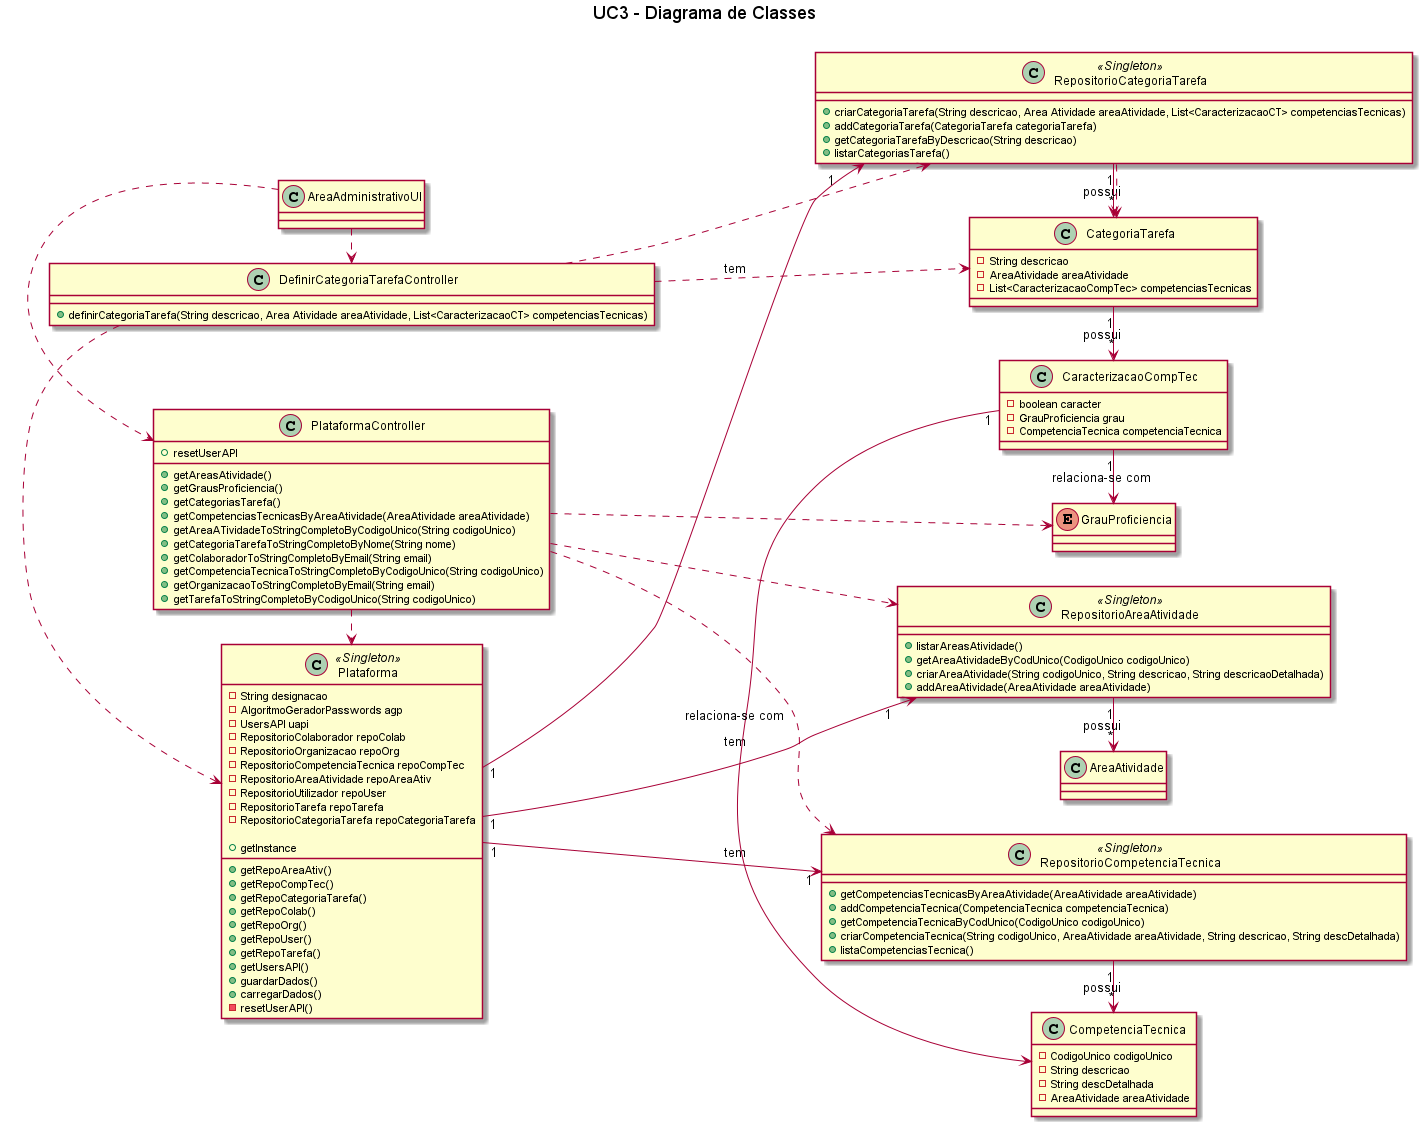

The diagram above was rendered by PlantUML. Its source (embedded in the PNG):
@startuml

left to right direction

title UC3 - Diagrama de Classes \n

Class Plataforma <<Singleton>> {
    -String designacao
    -AlgoritmoGeradorPasswords agp
    -UsersAPI uapi
    -RepositorioColaborador repoColab
    -RepositorioOrganizacao repoOrg
    -RepositorioCompetenciaTecnica repoCompTec
    -RepositorioAreaAtividade repoAreaAtiv
    -RepositorioUtilizador repoUser
    -RepositorioTarefa repoTarefa
    -RepositorioCategoriaTarefa repoCategoriaTarefa

    +getInstance
    +getRepoAreaAtiv()
    +getRepoCompTec()
    +getRepoCategoriaTarefa()
    +getRepoColab()
    +getRepoOrg()
    +getRepoUser()
    +getRepoTarefa()
    +getUsersAPI()
    +guardarDados()
    +carregarDados()
    -resetUserAPI()
}

Class PlataformaController {
    +getAreasAtividade()
    +getGrausProficiencia()
    +getCategoriasTarefa()
    +getCompetenciasTecnicasByAreaAtividade(AreaAtividade areaAtividade)
    +resetUserAPI
    +getAreaATividadeToStringCompletoByCodigoUnico(String codigoUnico)
    +getCategoriaTarefaToStringCompletoByNome(String nome)
    +getColaboradorToStringCompletoByEmail(String email)
    +getCompetenciaTecnicaToStringCompletoByCodigoUnico(String codigoUnico)
    +getOrganizacaoToStringCompletoByEmail(String email)
    +getTarefaToStringCompletoByCodigoUnico(String codigoUnico)
}

Class CompetenciaTecnica {
    -CodigoUnico codigoUnico
    -String descricao
    -String descDetalhada
    -AreaAtividade areaAtividade
}

Class AreaAdministrativoUI {
}

Class DefinirCategoriaTarefaController {
    +definirCategoriaTarefa(String descricao, Area Atividade areaAtividade, List<CaracterizacaoCT> competenciasTecnicas)
}

Class CategoriaTarefa {
    -String descricao
    -AreaAtividade areaAtividade
    -List<CaracterizacaoCompTec> competenciasTecnicas
}

Class CaracterizacaoCompTec {
    -boolean caracter
    -GrauProficiencia grau
    -CompetenciaTecnica competenciaTecnica
}


Class RepositorioAreaAtividade <<Singleton>> {
    +listarAreasAtividade()
    +getAreaAtividadeByCodUnico(CodigoUnico codigoUnico)
    +criarAreaAtividade(String codigoUnico, String descricao, String descricaoDetalhada)
    +addAreaAtividade(AreaAtividade areaAtividade)
}

Class RepositorioCompetenciaTecnica <<Singleton>> {
    +getCompetenciasTecnicasByAreaAtividade(AreaAtividade areaAtividade)
    +addCompetenciaTecnica(CompetenciaTecnica competenciaTecnica)
    +getCompetenciaTecnicaByCodUnico(CodigoUnico codigoUnico)
    +criarCompetenciaTecnica(String codigoUnico, AreaAtividade areaAtividade, String descricao, String descDetalhada)
    +listaCompetenciasTecnica()
                                                
}

Class RepositorioCategoriaTarefa <<Singleton>> {
    +criarCategoriaTarefa(String descricao, Area Atividade areaAtividade, List<CaracterizacaoCT> competenciasTecnicas)
    +addCategoriaTarefa(CategoriaTarefa categoriaTarefa)
    +getCategoriaTarefaByDescricao(String descricao)
    +listarCategoriasTarefa()
}

Enum GrauProficiencia

AreaAdministrativoUI .> DefinirCategoriaTarefaController
AreaAdministrativoUI .> PlataformaController

PlataformaController .> RepositorioAreaAtividade
PlataformaController .> RepositorioCompetenciaTecnica
PlataformaController .> Plataforma
PlataformaController .> GrauProficiencia

DefinirCategoriaTarefaController .> Plataforma
DefinirCategoriaTarefaController .> RepositorioCategoriaTarefa
DefinirCategoriaTarefaController .> CategoriaTarefa

Plataforma "1" -down-> "1" RepositorioAreaAtividade: tem
Plataforma "1" -down-> "1" RepositorioCompetenciaTecnica: tem
Plataforma "1" -down-> "1" RepositorioCategoriaTarefa: tem

RepositorioCategoriaTarefa "1" -> "*" CategoriaTarefa: possui
RepositorioCategoriaTarefa .> CategoriaTarefa
RepositorioAreaAtividade "1" -> "*" AreaAtividade: possui
RepositorioCompetenciaTecnica "1" -> "*" CompetenciaTecnica: possui

CategoriaTarefa "1" -> "*" CaracterizacaoCompTec: possui
CaracterizacaoCompTec "1" -> GrauProficiencia: relaciona-se com
CaracterizacaoCompTec "1" -> CompetenciaTecnica: relaciona-se com

@enduml